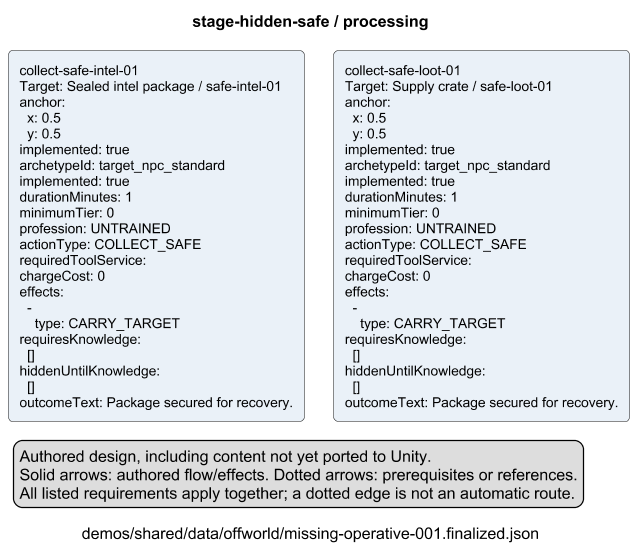

The diagram above was rendered by PlantUML. Its source (embedded in the PNG):
@startuml
skinparam shadowing false
skinparam defaultFontName Arial
skinparam defaultFontSize 12
skinparam ArrowFontSize 11
skinparam rectangleRoundCorner 8
skinparam nodesep 25
skinparam ranksep 40
skinparam dpi 110
title "stage-hidden-safe / processing"
caption "demos/shared/data/offworld/missing-operative-001.finalized.json"
legend left
Authored design, including content not yet ported to Unity.
Solid arrows: authored flow/effects. Dotted arrows: prerequisites or references.
All listed requirements apply together; a dotted edge is not an automatic route.
endlegend
rectangle "collect-safe-intel-01\nTarget: Sealed intel package / safe-intel-01\nanchor:\n  x: 0.5\n  y: 0.5\nimplemented: true\narchetypeId: target_npc_standard\nimplemented: true\ndurationMinutes: 1\nminimumTier: 0\nprofession: UNTRAINED\nactionType: COLLECT_SAFE\nrequiredToolService: \nchargeCost: 0\neffects:\n  - \n    type: CARRY_TARGET\nrequiresKnowledge:\n  []\nhiddenUntilKnowledge:\n  []\noutcomeText: Package secured for recovery." as ndb022e47d6b59ef4da3d #EAF1F8
rectangle "collect-safe-loot-01\nTarget: Supply crate / safe-loot-01\nanchor:\n  x: 0.5\n  y: 0.5\nimplemented: true\narchetypeId: target_npc_standard\nimplemented: true\ndurationMinutes: 1\nminimumTier: 0\nprofession: UNTRAINED\nactionType: COLLECT_SAFE\nrequiredToolService: \nchargeCost: 0\neffects:\n  - \n    type: CARRY_TARGET\nrequiresKnowledge:\n  []\nhiddenUntilKnowledge:\n  []\noutcomeText: Package secured for recovery." as n3bbb598b8b7b857b2412 #EAF1F8
@enduml